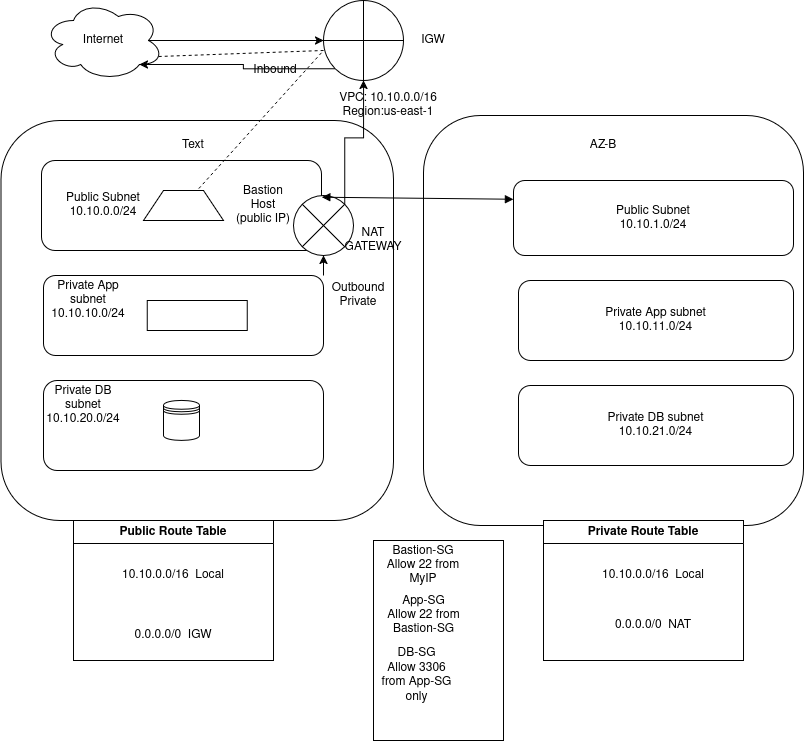

The diagram above was exported from draw.io. Its source (the exported page's mxGraphModel, read from the mxfile embedded in the PNG):
<mxGraphModel dx="1438" dy="727" grid="1" gridSize="10" guides="1" tooltips="1" connect="1" arrows="1" fold="1" page="1" pageScale="1" pageWidth="850" pageHeight="1100" math="0" shadow="0">
  <root>
    <mxCell id="0" />
    <mxCell id="1" parent="0" />
    <mxCell id="tvnaVJdyA1pCBM2oIAmS-25" parent="1" style="shape=orEllipse;perimeter=ellipsePerimeter;whiteSpace=wrap;html=1;backgroundOutline=1;" value="" vertex="1">
      <mxGeometry height="80" width="80" x="360" y="10" as="geometry" />
    </mxCell>
    <mxCell id="tvnaVJdyA1pCBM2oIAmS-26" parent="1" style="text;html=1;whiteSpace=wrap;strokeColor=none;fillColor=none;align=center;verticalAlign=middle;rounded=0;" value="IGW" vertex="1">
      <mxGeometry height="30" width="60" x="440" y="35" as="geometry" />
    </mxCell>
    <mxCell id="tvnaVJdyA1pCBM2oIAmS-28" edge="1" parent="1" source="tvnaVJdyA1pCBM2oIAmS-27" style="edgeStyle=orthogonalEdgeStyle;rounded=0;orthogonalLoop=1;jettySize=auto;html=1;exitX=0.875;exitY=0.5;exitDx=0;exitDy=0;exitPerimeter=0;" target="tvnaVJdyA1pCBM2oIAmS-25">
      <mxGeometry relative="1" as="geometry" />
    </mxCell>
    <mxCell id="tvnaVJdyA1pCBM2oIAmS-27" parent="1" style="ellipse;shape=cloud;whiteSpace=wrap;html=1;" value="Internet" vertex="1">
      <mxGeometry height="80" width="120" x="80" y="10" as="geometry" />
    </mxCell>
    <mxCell id="tvnaVJdyA1pCBM2oIAmS-30" parent="1" style="text;html=1;whiteSpace=wrap;strokeColor=none;fillColor=none;align=center;verticalAlign=middle;rounded=0;" value="&lt;div&gt;VPC: 10.10.0.0/16&lt;/div&gt;&lt;div&gt;Region:us-east-1&lt;/div&gt;" vertex="1">
      <mxGeometry height="30" width="190" x="330" y="100" as="geometry" />
    </mxCell>
    <mxCell id="tvnaVJdyA1pCBM2oIAmS-31" parent="1" style="rounded=1;whiteSpace=wrap;html=1;" value="" vertex="1">
      <mxGeometry height="400" width="392.5" x="37.5" y="130" as="geometry" />
    </mxCell>
    <mxCell id="tvnaVJdyA1pCBM2oIAmS-33" parent="1" style="rounded=1;whiteSpace=wrap;html=1;" value="" vertex="1">
      <mxGeometry height="410" width="380" x="460" y="125" as="geometry" />
    </mxCell>
    <mxCell id="tvnaVJdyA1pCBM2oIAmS-35" parent="1" style="text;html=1;whiteSpace=wrap;strokeColor=none;fillColor=none;align=center;verticalAlign=middle;rounded=0;" value="AZ-A" vertex="1">
      <mxGeometry height="30" width="60" x="200" y="170" as="geometry" />
    </mxCell>
    <mxCell id="tvnaVJdyA1pCBM2oIAmS-36" parent="1" style="text;html=1;whiteSpace=wrap;strokeColor=none;fillColor=none;align=center;verticalAlign=middle;rounded=0;" value="AZ-B" vertex="1">
      <mxGeometry height="30" width="60" x="610" y="140" as="geometry" />
    </mxCell>
    <mxCell id="tvnaVJdyA1pCBM2oIAmS-37" parent="1" style="rounded=1;whiteSpace=wrap;html=1;" value="" vertex="1">
      <mxGeometry height="90" width="280" x="78" y="170" as="geometry" />
    </mxCell>
    <mxCell id="NNh61Fu3SUSgVDtoT-PR-50" edge="1" parent="1" source="tvnaVJdyA1pCBM2oIAmS-38" style="edgeStyle=orthogonalEdgeStyle;rounded=0;orthogonalLoop=1;jettySize=auto;html=1;exitX=1;exitY=0;exitDx=0;exitDy=0;entryX=0.5;entryY=1;entryDx=0;entryDy=0;" target="tvnaVJdyA1pCBM2oIAmS-44">
      <mxGeometry relative="1" as="geometry" />
    </mxCell>
    <mxCell id="tvnaVJdyA1pCBM2oIAmS-38" parent="1" style="rounded=1;whiteSpace=wrap;html=1;" value="" vertex="1">
      <mxGeometry height="80" width="280" x="80" y="285" as="geometry" />
    </mxCell>
    <mxCell id="tvnaVJdyA1pCBM2oIAmS-39" parent="1" style="rounded=1;whiteSpace=wrap;html=1;" value="" vertex="1">
      <mxGeometry height="90" width="280" x="80" y="390" as="geometry" />
    </mxCell>
    <mxCell id="tvnaVJdyA1pCBM2oIAmS-41" parent="1" style="text;html=1;whiteSpace=wrap;strokeColor=none;fillColor=none;align=center;verticalAlign=middle;rounded=0;" value="&lt;div&gt;Public Subnet&lt;/div&gt;&lt;div&gt;10.10.0.0/24&lt;/div&gt;" vertex="1">
      <mxGeometry height="30" width="80" x="100" y="200" as="geometry" />
    </mxCell>
    <mxCell id="tvnaVJdyA1pCBM2oIAmS-42" parent="1" style="shape=trapezoid;perimeter=trapezoidPerimeter;whiteSpace=wrap;html=1;fixedSize=1;" value="" vertex="1">
      <mxGeometry height="30" width="80" x="180" y="200" as="geometry" />
    </mxCell>
    <mxCell id="tvnaVJdyA1pCBM2oIAmS-43" parent="1" style="text;html=1;whiteSpace=wrap;strokeColor=none;fillColor=none;align=center;verticalAlign=middle;rounded=0;" value="&lt;div&gt;Bastion Host&lt;/div&gt;&lt;div&gt;(public IP)&lt;/div&gt;" vertex="1">
      <mxGeometry height="30" width="60" x="270" y="200" as="geometry" />
    </mxCell>
    <mxCell id="tvnaVJdyA1pCBM2oIAmS-44" parent="1" style="shape=sumEllipse;perimeter=ellipsePerimeter;whiteSpace=wrap;html=1;backgroundOutline=1;" value="" vertex="1">
      <mxGeometry height="60" width="60" x="330" y="205" as="geometry" />
    </mxCell>
    <mxCell id="tvnaVJdyA1pCBM2oIAmS-45" parent="1" style="text;html=1;whiteSpace=wrap;strokeColor=none;fillColor=none;align=center;verticalAlign=middle;rounded=0;" value="NAT GATEWAY" vertex="1">
      <mxGeometry height="30" width="60" x="380" y="235" as="geometry" />
    </mxCell>
    <mxCell id="tvnaVJdyA1pCBM2oIAmS-46" parent="1" style="text;html=1;whiteSpace=wrap;strokeColor=none;fillColor=none;align=center;verticalAlign=middle;rounded=0;" value="&lt;div&gt;Private App subnet&lt;/div&gt;&lt;div&gt;10.10.10.0/24&lt;/div&gt;" vertex="1">
      <mxGeometry height="30" width="90" x="80" y="295" as="geometry" />
    </mxCell>
    <mxCell id="tvnaVJdyA1pCBM2oIAmS-47" parent="1" style="rounded=0;whiteSpace=wrap;html=1;" value="" vertex="1">
      <mxGeometry height="30" width="100" x="183.75" y="310" as="geometry" />
    </mxCell>
    <mxCell id="tvnaVJdyA1pCBM2oIAmS-48" parent="1" style="text;html=1;whiteSpace=wrap;strokeColor=none;fillColor=none;align=center;verticalAlign=middle;rounded=0;" value="&lt;div&gt;Private DB subnet&lt;/div&gt;&lt;div&gt;10.10.20.0/24&lt;/div&gt;" vertex="1">
      <mxGeometry height="30" width="60" x="90" y="400" as="geometry" />
    </mxCell>
    <mxCell id="tvnaVJdyA1pCBM2oIAmS-49" parent="1" style="shape=datastore;whiteSpace=wrap;html=1;" value="" vertex="1">
      <mxGeometry height="40" width="36" x="200" y="410" as="geometry" />
    </mxCell>
    <mxCell id="tvnaVJdyA1pCBM2oIAmS-50" parent="1" style="rounded=1;whiteSpace=wrap;html=1;" value="&lt;div&gt;Public Subnet&lt;/div&gt;&lt;div&gt;10.10.1.0/24&lt;/div&gt;" vertex="1">
      <mxGeometry height="75" width="280" x="550" y="190" as="geometry" />
    </mxCell>
    <mxCell id="tvnaVJdyA1pCBM2oIAmS-51" parent="1" style="rounded=1;whiteSpace=wrap;html=1;" value="&lt;div&gt;Private App subnet&lt;/div&gt;&lt;div&gt;10.10.11.0/24&lt;/div&gt;" vertex="1">
      <mxGeometry height="80" width="275" x="555" y="290" as="geometry" />
    </mxCell>
    <mxCell id="tvnaVJdyA1pCBM2oIAmS-52" parent="1" style="rounded=1;whiteSpace=wrap;html=1;" value="&lt;div&gt;Private DB subnet&lt;/div&gt;&lt;div&gt;10.10.21.0/24&lt;/div&gt;" vertex="1">
      <mxGeometry height="80" width="275" x="555" y="395" as="geometry" />
    </mxCell>
    <mxCell id="tvnaVJdyA1pCBM2oIAmS-53" parent="1" style="text;html=1;whiteSpace=wrap;strokeColor=none;fillColor=none;align=center;verticalAlign=middle;rounded=0;" value="Text" vertex="1">
      <mxGeometry height="30" width="60" x="200" y="140" as="geometry" />
    </mxCell>
    <mxCell id="tvnaVJdyA1pCBM2oIAmS-60" edge="1" parent="1" source="tvnaVJdyA1pCBM2oIAmS-37" style="endArrow=block;startArrow=block;endFill=1;startFill=1;html=1;rounded=0;exitX=1.001;exitY=0.408;exitDx=0;exitDy=0;exitPerimeter=0;entryX=0;entryY=0.25;entryDx=0;entryDy=0;" target="tvnaVJdyA1pCBM2oIAmS-50" value="">
      <mxGeometry relative="1" width="160" as="geometry">
        <mxPoint x="380" y="214.5" as="sourcePoint" />
        <mxPoint x="540" y="200" as="targetPoint" />
      </mxGeometry>
    </mxCell>
    <mxCell id="NNh61Fu3SUSgVDtoT-PR-2" parent="1" style="swimlane;whiteSpace=wrap;html=1;" value="Public Route Table" vertex="1">
      <mxGeometry height="140" width="200" x="110" y="530" as="geometry" />
    </mxCell>
    <mxCell id="NNh61Fu3SUSgVDtoT-PR-3" parent="NNh61Fu3SUSgVDtoT-PR-2" style="text;html=1;whiteSpace=wrap;strokeColor=none;fillColor=none;align=center;verticalAlign=middle;rounded=0;" value="10.10.0.0/16&amp;nbsp; Local" vertex="1">
      <mxGeometry height="30" width="120" x="40" y="40" as="geometry" />
    </mxCell>
    <mxCell id="NNh61Fu3SUSgVDtoT-PR-4" parent="NNh61Fu3SUSgVDtoT-PR-2" style="text;html=1;whiteSpace=wrap;strokeColor=none;fillColor=none;align=center;verticalAlign=middle;rounded=0;" value="&lt;div&gt;0.0.0.0/0&amp;nbsp; IGW&lt;/div&gt;" vertex="1">
      <mxGeometry height="30" width="100" x="50" y="100" as="geometry" />
    </mxCell>
    <mxCell id="NNh61Fu3SUSgVDtoT-PR-5" parent="1" style="swimlane;whiteSpace=wrap;html=1;" value="&lt;div&gt;Private Route Table&lt;/div&gt;" vertex="1">
      <mxGeometry height="140" width="200" x="580" y="530" as="geometry" />
    </mxCell>
    <mxCell id="NNh61Fu3SUSgVDtoT-PR-6" parent="NNh61Fu3SUSgVDtoT-PR-5" style="text;html=1;whiteSpace=wrap;strokeColor=none;fillColor=none;align=center;verticalAlign=middle;rounded=0;" value="10.10.0.0/16&amp;nbsp; Local" vertex="1">
      <mxGeometry height="30" width="120" x="50" y="40" as="geometry" />
    </mxCell>
    <mxCell id="NNh61Fu3SUSgVDtoT-PR-9" parent="NNh61Fu3SUSgVDtoT-PR-5" style="text;html=1;whiteSpace=wrap;strokeColor=none;fillColor=none;align=center;verticalAlign=middle;rounded=0;" value="0.0.0.0/0&amp;nbsp; NAT" vertex="1">
      <mxGeometry height="30" width="80" x="70" y="90" as="geometry" />
    </mxCell>
    <mxCell id="NNh61Fu3SUSgVDtoT-PR-22" parent="1" style="rounded=0;whiteSpace=wrap;html=1;" value="" vertex="1">
      <mxGeometry height="200" width="130" x="410" y="550" as="geometry" />
    </mxCell>
    <mxCell id="NNh61Fu3SUSgVDtoT-PR-23" parent="1" style="text;html=1;whiteSpace=wrap;strokeColor=none;fillColor=none;align=center;verticalAlign=middle;rounded=0;" value="&lt;div&gt;Bastion-SG&lt;/div&gt;&lt;div&gt;Allow 22 from MyIP&lt;/div&gt;" vertex="1">
      <mxGeometry height="30" width="100" x="410" y="560" as="geometry" />
    </mxCell>
    <mxCell id="NNh61Fu3SUSgVDtoT-PR-24" edge="1" parent="1" source="NNh61Fu3SUSgVDtoT-PR-23" style="edgeStyle=orthogonalEdgeStyle;rounded=0;orthogonalLoop=1;jettySize=auto;html=1;exitX=0.5;exitY=1;exitDx=0;exitDy=0;" target="NNh61Fu3SUSgVDtoT-PR-23">
      <mxGeometry relative="1" as="geometry" />
    </mxCell>
    <mxCell id="NNh61Fu3SUSgVDtoT-PR-25" edge="1" parent="1" source="NNh61Fu3SUSgVDtoT-PR-23" style="edgeStyle=orthogonalEdgeStyle;rounded=0;orthogonalLoop=1;jettySize=auto;html=1;exitX=0.5;exitY=1;exitDx=0;exitDy=0;" target="NNh61Fu3SUSgVDtoT-PR-23">
      <mxGeometry relative="1" as="geometry" />
    </mxCell>
    <mxCell id="NNh61Fu3SUSgVDtoT-PR-26" parent="1" style="text;html=1;whiteSpace=wrap;strokeColor=none;fillColor=none;align=center;verticalAlign=middle;rounded=0;" value="&lt;div&gt;App-SG&lt;/div&gt;&lt;div&gt;Allow 22 from Bastion-SG&lt;/div&gt;" vertex="1">
      <mxGeometry height="30" width="85" x="417.5" y="610" as="geometry" />
    </mxCell>
    <mxCell id="NNh61Fu3SUSgVDtoT-PR-29" parent="1" style="text;html=1;whiteSpace=wrap;strokeColor=none;fillColor=none;align=center;verticalAlign=middle;rounded=0;" value="&lt;div&gt;DB-SG&lt;/div&gt;&lt;div&gt;Allow 3306 from App-SG only&lt;/div&gt;" vertex="1">
      <mxGeometry height="30" width="87" x="410" y="670" as="geometry" />
    </mxCell>
    <mxCell id="NNh61Fu3SUSgVDtoT-PR-33" edge="1" parent="1" source="tvnaVJdyA1pCBM2oIAmS-27" style="endArrow=none;dashed=1;html=1;rounded=0;exitX=0.96;exitY=0.7;exitDx=0;exitDy=0;exitPerimeter=0;" target="tvnaVJdyA1pCBM2oIAmS-42" value="">
      <mxGeometry height="50" relative="1" width="50" as="geometry">
        <Array as="points">
          <mxPoint x="360" y="60" />
        </Array>
        <mxPoint x="260" y="90" as="sourcePoint" />
        <mxPoint x="360" y="66" as="targetPoint" />
      </mxGeometry>
    </mxCell>
    <mxCell id="NNh61Fu3SUSgVDtoT-PR-34" parent="1" style="text;html=1;whiteSpace=wrap;strokeColor=none;fillColor=none;align=center;verticalAlign=middle;rounded=0;" value="Inbound" vertex="1">
      <mxGeometry height="30" width="56" x="283.75" y="65" as="geometry" />
    </mxCell>
    <mxCell id="NNh61Fu3SUSgVDtoT-PR-43" parent="1" style="text;html=1;whiteSpace=wrap;strokeColor=none;fillColor=none;align=center;verticalAlign=middle;rounded=0;" value="Outbound Private" vertex="1">
      <mxGeometry height="30" width="60" x="365" y="290" as="geometry" />
    </mxCell>
    <mxCell id="NNh61Fu3SUSgVDtoT-PR-51" edge="1" parent="1" source="tvnaVJdyA1pCBM2oIAmS-44" style="edgeStyle=orthogonalEdgeStyle;rounded=0;orthogonalLoop=1;jettySize=auto;html=1;exitX=1;exitY=0;exitDx=0;exitDy=0;entryX=0.5;entryY=1;entryDx=0;entryDy=0;" target="tvnaVJdyA1pCBM2oIAmS-25">
      <mxGeometry relative="1" as="geometry" />
    </mxCell>
    <mxCell id="NNh61Fu3SUSgVDtoT-PR-53" edge="1" parent="1" source="tvnaVJdyA1pCBM2oIAmS-25" style="edgeStyle=orthogonalEdgeStyle;rounded=0;orthogonalLoop=1;jettySize=auto;html=1;exitX=0;exitY=1;exitDx=0;exitDy=0;entryX=0.8;entryY=0.8;entryDx=0;entryDy=0;entryPerimeter=0;" target="tvnaVJdyA1pCBM2oIAmS-27">
      <mxGeometry relative="1" as="geometry" />
    </mxCell>
  </root>
</mxGraphModel>